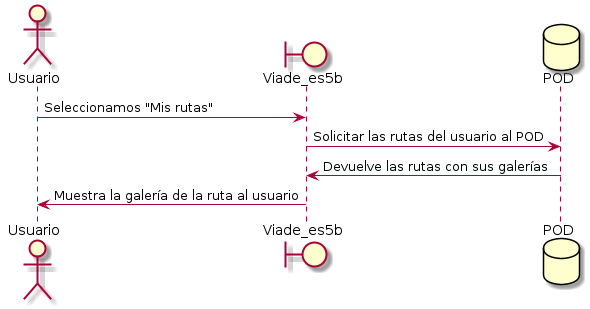

The diagram above was rendered by PlantUML. Its source (embedded in the PNG):
@startuml
actor Usuario
boundary Viade_es5b
database POD
Usuario -> Viade_es5b: Seleccionamos "Mis rutas"
Viade_es5b -> POD : Solicitar las rutas del usuario al POD
POD -> Viade_es5b: Devuelve las rutas con sus galerías
Viade_es5b -> Usuario: Muestra la galería de la ruta al usuario
@enduml